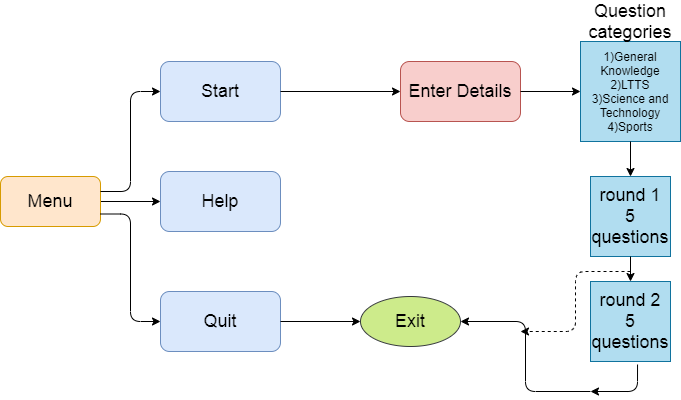

The diagram above was exported from draw.io. Its source (the exported page's mxGraphModel, read from the mxfile embedded in the PNG):
<mxGraphModel dx="868" dy="450" grid="1" gridSize="10" guides="1" tooltips="1" connect="1" arrows="1" fold="1" page="1" pageScale="1" pageWidth="827" pageHeight="1169" math="0" shadow="0">
  <root>
    <mxCell id="0" />
    <mxCell id="1" parent="0" />
    <mxCell id="T83FlMEWfc9B1JZ6DWzz-5" value="" style="edgeStyle=orthogonalEdgeStyle;rounded=0;orthogonalLoop=1;jettySize=auto;html=1;" edge="1" parent="1" source="T83FlMEWfc9B1JZ6DWzz-1" target="T83FlMEWfc9B1JZ6DWzz-3">
      <mxGeometry relative="1" as="geometry" />
    </mxCell>
    <mxCell id="T83FlMEWfc9B1JZ6DWzz-1" value="&lt;font style=&quot;font-size: 18px&quot;&gt;Menu&lt;/font&gt;" style="rounded=1;whiteSpace=wrap;html=1;fillColor=#ffe6cc;strokeColor=#d79b00;" vertex="1" parent="1">
      <mxGeometry x="80" y="205" width="100" height="50" as="geometry" />
    </mxCell>
    <mxCell id="T83FlMEWfc9B1JZ6DWzz-2" value="&lt;font style=&quot;font-size: 18px&quot;&gt;Start&lt;/font&gt;" style="rounded=1;whiteSpace=wrap;html=1;fillColor=#dae8fc;strokeColor=#6c8ebf;" vertex="1" parent="1">
      <mxGeometry x="240" y="90" width="120" height="60" as="geometry" />
    </mxCell>
    <mxCell id="T83FlMEWfc9B1JZ6DWzz-3" value="&lt;font style=&quot;font-size: 18px&quot;&gt;Help&lt;/font&gt;" style="rounded=1;whiteSpace=wrap;html=1;fillColor=#dae8fc;strokeColor=#6c8ebf;" vertex="1" parent="1">
      <mxGeometry x="240" y="200" width="120" height="60" as="geometry" />
    </mxCell>
    <mxCell id="T83FlMEWfc9B1JZ6DWzz-4" value="&lt;font style=&quot;font-size: 18px&quot;&gt;Quit&lt;/font&gt;" style="rounded=1;whiteSpace=wrap;html=1;fillColor=#dae8fc;strokeColor=#6c8ebf;" vertex="1" parent="1">
      <mxGeometry x="240" y="320" width="120" height="60" as="geometry" />
    </mxCell>
    <mxCell id="T83FlMEWfc9B1JZ6DWzz-6" value="" style="edgeStyle=elbowEdgeStyle;elbow=horizontal;endArrow=classic;html=1;entryX=0;entryY=0.5;entryDx=0;entryDy=0;" edge="1" parent="1" target="T83FlMEWfc9B1JZ6DWzz-2">
      <mxGeometry width="50" height="50" relative="1" as="geometry">
        <mxPoint x="180" y="220" as="sourcePoint" />
        <mxPoint x="230" y="170" as="targetPoint" />
      </mxGeometry>
    </mxCell>
    <mxCell id="T83FlMEWfc9B1JZ6DWzz-7" value="" style="edgeStyle=elbowEdgeStyle;elbow=horizontal;endArrow=classic;html=1;entryX=0;entryY=0.5;entryDx=0;entryDy=0;exitX=1;exitY=0.75;exitDx=0;exitDy=0;" edge="1" parent="1" source="T83FlMEWfc9B1JZ6DWzz-1" target="T83FlMEWfc9B1JZ6DWzz-4">
      <mxGeometry width="50" height="50" relative="1" as="geometry">
        <mxPoint x="180" y="330" as="sourcePoint" />
        <mxPoint x="230" y="280" as="targetPoint" />
      </mxGeometry>
    </mxCell>
    <mxCell id="T83FlMEWfc9B1JZ6DWzz-8" value="&lt;font style=&quot;font-size: 18px&quot;&gt;Enter Details&lt;/font&gt;" style="rounded=1;whiteSpace=wrap;html=1;fillColor=#f8cecc;strokeColor=#b85450;" vertex="1" parent="1">
      <mxGeometry x="480" y="90" width="120" height="60" as="geometry" />
    </mxCell>
    <mxCell id="T83FlMEWfc9B1JZ6DWzz-9" value="" style="endArrow=classic;html=1;exitX=1;exitY=0.5;exitDx=0;exitDy=0;entryX=0;entryY=0.5;entryDx=0;entryDy=0;" edge="1" parent="1" source="T83FlMEWfc9B1JZ6DWzz-2" target="T83FlMEWfc9B1JZ6DWzz-8">
      <mxGeometry width="50" height="50" relative="1" as="geometry">
        <mxPoint x="390" y="240" as="sourcePoint" />
        <mxPoint x="440" y="190" as="targetPoint" />
      </mxGeometry>
    </mxCell>
    <mxCell id="T83FlMEWfc9B1JZ6DWzz-11" value="" style="edgeStyle=orthogonalEdgeStyle;rounded=0;orthogonalLoop=1;jettySize=auto;html=1;" edge="1" parent="1" source="T83FlMEWfc9B1JZ6DWzz-8" target="T83FlMEWfc9B1JZ6DWzz-10">
      <mxGeometry relative="1" as="geometry" />
    </mxCell>
    <mxCell id="T83FlMEWfc9B1JZ6DWzz-10" value="1)General Knowledge&lt;br&gt;2)LTTS&lt;br&gt;3)Science and Technology&lt;br&gt;4)Sports" style="whiteSpace=wrap;html=1;aspect=fixed;fillColor=#b1ddf0;strokeColor=#10739e;" vertex="1" parent="1">
      <mxGeometry x="660" y="70" width="100" height="100" as="geometry" />
    </mxCell>
    <mxCell id="T83FlMEWfc9B1JZ6DWzz-12" value="&lt;font style=&quot;font-size: 18px&quot;&gt;Question categories&lt;/font&gt;" style="text;html=1;strokeColor=none;fillColor=none;align=center;verticalAlign=middle;whiteSpace=wrap;rounded=0;" vertex="1" parent="1">
      <mxGeometry x="690" y="40" width="40" height="20" as="geometry" />
    </mxCell>
    <mxCell id="T83FlMEWfc9B1JZ6DWzz-15" value="" style="edgeStyle=orthogonalEdgeStyle;rounded=0;orthogonalLoop=1;jettySize=auto;html=1;" edge="1" parent="1" source="T83FlMEWfc9B1JZ6DWzz-10" target="T83FlMEWfc9B1JZ6DWzz-13">
      <mxGeometry relative="1" as="geometry" />
    </mxCell>
    <mxCell id="T83FlMEWfc9B1JZ6DWzz-13" value="&lt;font style=&quot;font-size: 18px&quot;&gt;round 1&lt;br&gt;5 questions&lt;br&gt;&lt;/font&gt;" style="whiteSpace=wrap;html=1;aspect=fixed;fillColor=#b1ddf0;strokeColor=#10739e;" vertex="1" parent="1">
      <mxGeometry x="670" y="205" width="80" height="80" as="geometry" />
    </mxCell>
    <mxCell id="T83FlMEWfc9B1JZ6DWzz-16" value="" style="edgeStyle=orthogonalEdgeStyle;rounded=0;orthogonalLoop=1;jettySize=auto;html=1;" edge="1" parent="1" source="T83FlMEWfc9B1JZ6DWzz-13" target="T83FlMEWfc9B1JZ6DWzz-14">
      <mxGeometry relative="1" as="geometry" />
    </mxCell>
    <mxCell id="T83FlMEWfc9B1JZ6DWzz-14" value="&lt;font style=&quot;font-size: 18px&quot;&gt;round 2&lt;br&gt;5 questions&lt;/font&gt;" style="whiteSpace=wrap;html=1;aspect=fixed;fillColor=#b1ddf0;strokeColor=#10739e;" vertex="1" parent="1">
      <mxGeometry x="670" y="310" width="80" height="80" as="geometry" />
    </mxCell>
    <mxCell id="T83FlMEWfc9B1JZ6DWzz-18" value="" style="edgeStyle=orthogonalEdgeStyle;rounded=0;orthogonalLoop=1;jettySize=auto;html=1;" edge="1" parent="1" source="T83FlMEWfc9B1JZ6DWzz-4" target="T83FlMEWfc9B1JZ6DWzz-17">
      <mxGeometry relative="1" as="geometry" />
    </mxCell>
    <mxCell id="T83FlMEWfc9B1JZ6DWzz-17" value="&lt;font style=&quot;font-size: 18px&quot;&gt;Exit&lt;/font&gt;" style="ellipse;whiteSpace=wrap;html=1;fillColor=#cdeb8b;strokeColor=#36393d;" vertex="1" parent="1">
      <mxGeometry x="440" y="325" width="100" height="50" as="geometry" />
    </mxCell>
    <mxCell id="T83FlMEWfc9B1JZ6DWzz-22" value="" style="edgeStyle=elbowEdgeStyle;elbow=horizontal;endArrow=classic;html=1;entryX=1;entryY=0.5;entryDx=0;entryDy=0;" edge="1" parent="1" target="T83FlMEWfc9B1JZ6DWzz-17">
      <mxGeometry width="50" height="50" relative="1" as="geometry">
        <mxPoint x="670" y="420" as="sourcePoint" />
        <mxPoint x="630" y="360" as="targetPoint" />
      </mxGeometry>
    </mxCell>
    <mxCell id="T83FlMEWfc9B1JZ6DWzz-23" value="" style="edgeStyle=segmentEdgeStyle;endArrow=classic;html=1;exitX=0.588;exitY=1.038;exitDx=0;exitDy=0;exitPerimeter=0;" edge="1" parent="1" source="T83FlMEWfc9B1JZ6DWzz-14">
      <mxGeometry width="50" height="50" relative="1" as="geometry">
        <mxPoint x="640" y="440" as="sourcePoint" />
        <mxPoint x="670" y="420" as="targetPoint" />
        <Array as="points">
          <mxPoint x="717" y="420" />
        </Array>
      </mxGeometry>
    </mxCell>
    <mxCell id="T83FlMEWfc9B1JZ6DWzz-24" value="" style="edgeStyle=elbowEdgeStyle;elbow=horizontal;endArrow=classic;html=1;dashed=1;" edge="1" parent="1">
      <mxGeometry width="50" height="50" relative="1" as="geometry">
        <mxPoint x="710" y="300" as="sourcePoint" />
        <mxPoint x="600" y="360" as="targetPoint" />
      </mxGeometry>
    </mxCell>
  </root>
</mxGraphModel>